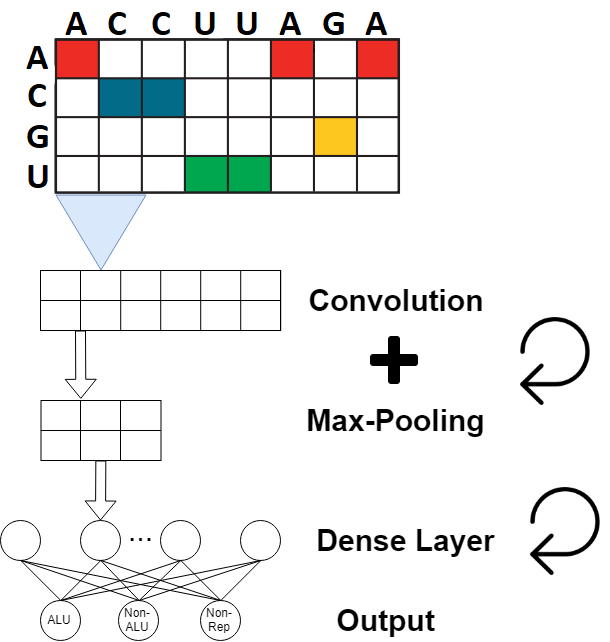

The diagram above was exported from draw.io. Its source (the exported page's mxGraphModel, read from the mxfile embedded in the PNG):
<mxGraphModel dx="1683" dy="970" grid="1" gridSize="10" guides="1" tooltips="1" connect="1" arrows="1" fold="1" page="1" pageScale="1" pageWidth="850" pageHeight="1100" math="0" shadow="0">
  <root>
    <mxCell id="0" />
    <mxCell id="1" parent="0" />
    <mxCell id="xJagHRTXeLMUi-p6Qabh-1" value="" style="shape=image;imageAspect=0;aspect=fixed;verticalLabelPosition=bottom;verticalAlign=top;image=data:image/png,(base64 omitted: 7900 chars);" vertex="1" parent="1">
      <mxGeometry x="40" y="40" width="402" height="194" as="geometry" />
    </mxCell>
    <mxCell id="xJagHRTXeLMUi-p6Qabh-2" value="" style="triangle;whiteSpace=wrap;html=1;rotation=90;fillColor=#dae8fc;strokeColor=#6c8ebf;" vertex="1" parent="1">
      <mxGeometry x="103" y="227" width="75" height="90" as="geometry" />
    </mxCell>
    <mxCell id="xJagHRTXeLMUi-p6Qabh-3" value="" style="rounded=0;whiteSpace=wrap;html=1;" vertex="1" parent="1">
      <mxGeometry x="80" y="310" width="240" height="60" as="geometry" />
    </mxCell>
    <mxCell id="xJagHRTXeLMUi-p6Qabh-4" value="" style="endArrow=none;html=1;exitX=0;exitY=0.5;exitDx=0;exitDy=0;entryX=1;entryY=0.5;entryDx=0;entryDy=0;" edge="1" parent="1" source="xJagHRTXeLMUi-p6Qabh-3" target="xJagHRTXeLMUi-p6Qabh-3">
      <mxGeometry width="50" height="50" relative="1" as="geometry">
        <mxPoint x="40" y="440" as="sourcePoint" />
        <mxPoint x="90" y="390" as="targetPoint" />
      </mxGeometry>
    </mxCell>
    <mxCell id="xJagHRTXeLMUi-p6Qabh-5" value="" style="endArrow=none;html=1;" edge="1" parent="1">
      <mxGeometry width="50" height="50" relative="1" as="geometry">
        <mxPoint x="120" y="370" as="sourcePoint" />
        <mxPoint x="120" y="310" as="targetPoint" />
      </mxGeometry>
    </mxCell>
    <mxCell id="xJagHRTXeLMUi-p6Qabh-6" value="" style="endArrow=none;html=1;entryX=0.114;entryY=-0.003;entryDx=0;entryDy=0;entryPerimeter=0;exitX=0.114;exitY=1;exitDx=0;exitDy=0;exitPerimeter=0;" edge="1" parent="1">
      <mxGeometry width="50" height="50" relative="1" as="geometry">
        <mxPoint x="160.20967741935482" y="370.0322580645161" as="sourcePoint" />
        <mxPoint x="160.20967741935482" y="309.8709677419355" as="targetPoint" />
      </mxGeometry>
    </mxCell>
    <mxCell id="xJagHRTXeLMUi-p6Qabh-7" value="" style="endArrow=none;html=1;entryX=0.114;entryY=-0.003;entryDx=0;entryDy=0;entryPerimeter=0;exitX=0.114;exitY=1;exitDx=0;exitDy=0;exitPerimeter=0;" edge="1" parent="1">
      <mxGeometry width="50" height="50" relative="1" as="geometry">
        <mxPoint x="200.20967741935482" y="370.0322580645161" as="sourcePoint" />
        <mxPoint x="200.20967741935482" y="309.8709677419355" as="targetPoint" />
      </mxGeometry>
    </mxCell>
    <mxCell id="xJagHRTXeLMUi-p6Qabh-8" value="" style="endArrow=none;html=1;entryX=0.114;entryY=-0.003;entryDx=0;entryDy=0;entryPerimeter=0;exitX=0.114;exitY=1;exitDx=0;exitDy=0;exitPerimeter=0;" edge="1" parent="1">
      <mxGeometry width="50" height="50" relative="1" as="geometry">
        <mxPoint x="240.20967741935482" y="370.0322580645161" as="sourcePoint" />
        <mxPoint x="240.20967741935482" y="309.8709677419355" as="targetPoint" />
      </mxGeometry>
    </mxCell>
    <mxCell id="xJagHRTXeLMUi-p6Qabh-9" value="" style="endArrow=none;html=1;entryX=0.114;entryY=-0.003;entryDx=0;entryDy=0;entryPerimeter=0;exitX=0.114;exitY=1;exitDx=0;exitDy=0;exitPerimeter=0;" edge="1" parent="1">
      <mxGeometry width="50" height="50" relative="1" as="geometry">
        <mxPoint x="280.2096774193548" y="370.0322580645161" as="sourcePoint" />
        <mxPoint x="280.2096774193548" y="309.8709677419355" as="targetPoint" />
      </mxGeometry>
    </mxCell>
    <mxCell id="xJagHRTXeLMUi-p6Qabh-10" value="" style="endArrow=none;html=1;entryX=0.114;entryY=-0.003;entryDx=0;entryDy=0;entryPerimeter=0;exitX=0.114;exitY=1;exitDx=0;exitDy=0;exitPerimeter=0;" edge="1" parent="1">
      <mxGeometry width="50" height="50" relative="1" as="geometry">
        <mxPoint x="320.2096774193548" y="370.0322580645161" as="sourcePoint" />
        <mxPoint x="320.2096774193548" y="309.8709677419355" as="targetPoint" />
      </mxGeometry>
    </mxCell>
    <mxCell id="xJagHRTXeLMUi-p6Qabh-12" value="&lt;font size=&quot;1&quot;&gt;&lt;b style=&quot;font-size: 30px&quot;&gt;Convolution&lt;/b&gt;&lt;/font&gt;" style="text;html=1;strokeColor=none;fillColor=none;align=center;verticalAlign=middle;whiteSpace=wrap;rounded=0;" vertex="1" parent="1">
      <mxGeometry x="350" y="320" width="170" height="40" as="geometry" />
    </mxCell>
    <mxCell id="xJagHRTXeLMUi-p6Qabh-17" value="" style="rounded=0;whiteSpace=wrap;html=1;" vertex="1" parent="1">
      <mxGeometry x="80.5" y="440" width="120" height="60" as="geometry" />
    </mxCell>
    <mxCell id="xJagHRTXeLMUi-p6Qabh-18" value="" style="endArrow=none;html=1;" edge="1" parent="1">
      <mxGeometry width="50" height="50" relative="1" as="geometry">
        <mxPoint x="119.99999999999989" y="500" as="sourcePoint" />
        <mxPoint x="119.99999999999989" y="440" as="targetPoint" />
      </mxGeometry>
    </mxCell>
    <mxCell id="xJagHRTXeLMUi-p6Qabh-19" value="" style="endArrow=none;html=1;" edge="1" parent="1">
      <mxGeometry width="50" height="50" relative="1" as="geometry">
        <mxPoint x="159.9999999999999" y="500.0000000000001" as="sourcePoint" />
        <mxPoint x="159.9999999999999" y="440.0000000000001" as="targetPoint" />
      </mxGeometry>
    </mxCell>
    <mxCell id="xJagHRTXeLMUi-p6Qabh-20" value="" style="endArrow=none;html=1;exitX=1;exitY=0.5;exitDx=0;exitDy=0;entryX=0;entryY=0.5;entryDx=0;entryDy=0;" edge="1" parent="1" source="xJagHRTXeLMUi-p6Qabh-17" target="xJagHRTXeLMUi-p6Qabh-17">
      <mxGeometry width="50" height="50" relative="1" as="geometry">
        <mxPoint x="139.9999999999999" y="520.0000000000001" as="sourcePoint" />
        <mxPoint x="139.9999999999999" y="460.0000000000001" as="targetPoint" />
      </mxGeometry>
    </mxCell>
    <mxCell id="xJagHRTXeLMUi-p6Qabh-23" value="" style="shape=flexArrow;endArrow=classic;html=1;entryX=0.326;entryY=-0.014;entryDx=0;entryDy=0;entryPerimeter=0;" edge="1" parent="1" target="xJagHRTXeLMUi-p6Qabh-17">
      <mxGeometry width="50" height="50" relative="1" as="geometry">
        <mxPoint x="120" y="370" as="sourcePoint" />
        <mxPoint x="90" y="520" as="targetPoint" />
      </mxGeometry>
    </mxCell>
    <mxCell id="xJagHRTXeLMUi-p6Qabh-24" value="&lt;font size=&quot;1&quot;&gt;&lt;b style=&quot;font-size: 30px&quot;&gt;Max-Pooling&lt;/b&gt;&lt;/font&gt;" style="text;html=1;strokeColor=none;fillColor=none;align=center;verticalAlign=middle;whiteSpace=wrap;rounded=0;" vertex="1" parent="1">
      <mxGeometry x="325" y="440" width="220" height="40" as="geometry" />
    </mxCell>
    <mxCell id="xJagHRTXeLMUi-p6Qabh-25" value="" style="shape=image;html=1;verticalAlign=top;verticalLabelPosition=bottom;labelBackgroundColor=#ffffff;imageAspect=0;aspect=fixed;image=https://cdn4.iconfinder.com/data/icons/pictype-free-vector-icons/16/add-128.png" vertex="1" parent="1">
      <mxGeometry x="410" y="376" width="48" height="48" as="geometry" />
    </mxCell>
    <mxCell id="xJagHRTXeLMUi-p6Qabh-26" value="" style="shape=image;html=1;verticalAlign=top;verticalLabelPosition=bottom;labelBackgroundColor=#ffffff;imageAspect=0;aspect=fixed;image=https://cdn0.iconfinder.com/data/icons/basic-user-interface-elements/700/reload-refresh-arrow-repeat-2-128.png;rotation=180;" vertex="1" parent="1">
      <mxGeometry x="550" y="356" width="88" height="88" as="geometry" />
    </mxCell>
    <mxCell id="xJagHRTXeLMUi-p6Qabh-28" value="" style="ellipse;whiteSpace=wrap;html=1;aspect=fixed;" vertex="1" parent="1">
      <mxGeometry x="40" y="560" width="40" height="40" as="geometry" />
    </mxCell>
    <mxCell id="xJagHRTXeLMUi-p6Qabh-29" value="" style="ellipse;whiteSpace=wrap;html=1;aspect=fixed;" vertex="1" parent="1">
      <mxGeometry x="120" y="560" width="40" height="40" as="geometry" />
    </mxCell>
    <mxCell id="xJagHRTXeLMUi-p6Qabh-30" value="" style="ellipse;whiteSpace=wrap;html=1;aspect=fixed;" vertex="1" parent="1">
      <mxGeometry x="200" y="560" width="40" height="40" as="geometry" />
    </mxCell>
    <mxCell id="xJagHRTXeLMUi-p6Qabh-31" value="" style="ellipse;whiteSpace=wrap;html=1;aspect=fixed;" vertex="1" parent="1">
      <mxGeometry x="280" y="560" width="40" height="40" as="geometry" />
    </mxCell>
    <mxCell id="xJagHRTXeLMUi-p6Qabh-32" value="&lt;font style=&quot;font-size: 30px&quot;&gt;...&lt;/font&gt;" style="text;html=1;strokeColor=none;fillColor=none;align=center;verticalAlign=middle;whiteSpace=wrap;rounded=0;" vertex="1" parent="1">
      <mxGeometry x="160" y="560" width="40" height="20" as="geometry" />
    </mxCell>
    <mxCell id="xJagHRTXeLMUi-p6Qabh-34" value="&lt;font size=&quot;1&quot;&gt;&lt;b style=&quot;font-size: 30px&quot;&gt;Dense Layer&lt;/b&gt;&lt;/font&gt;" style="text;html=1;strokeColor=none;fillColor=none;align=center;verticalAlign=middle;whiteSpace=wrap;rounded=0;" vertex="1" parent="1">
      <mxGeometry x="335" y="560" width="220" height="40" as="geometry" />
    </mxCell>
    <mxCell id="xJagHRTXeLMUi-p6Qabh-35" value="" style="shape=flexArrow;endArrow=classic;html=1;exitX=0.5;exitY=1;exitDx=0;exitDy=0;" edge="1" parent="1" source="xJagHRTXeLMUi-p6Qabh-17">
      <mxGeometry width="50" height="50" relative="1" as="geometry">
        <mxPoint x="199.9999999999999" y="499.94443766276044" as="sourcePoint" />
        <mxPoint x="140" y="560" as="targetPoint" />
      </mxGeometry>
    </mxCell>
    <mxCell id="xJagHRTXeLMUi-p6Qabh-36" value="ALU" style="ellipse;whiteSpace=wrap;html=1;aspect=fixed;" vertex="1" parent="1">
      <mxGeometry x="80" y="640" width="40" height="40" as="geometry" />
    </mxCell>
    <mxCell id="xJagHRTXeLMUi-p6Qabh-37" value="Non-ALU" style="ellipse;whiteSpace=wrap;html=1;aspect=fixed;" vertex="1" parent="1">
      <mxGeometry x="158" y="640" width="40" height="40" as="geometry" />
    </mxCell>
    <mxCell id="xJagHRTXeLMUi-p6Qabh-38" value="Non-Rep" style="ellipse;whiteSpace=wrap;html=1;aspect=fixed;" vertex="1" parent="1">
      <mxGeometry x="240" y="640" width="40" height="40" as="geometry" />
    </mxCell>
    <mxCell id="xJagHRTXeLMUi-p6Qabh-39" value="" style="endArrow=none;html=1;entryX=0.5;entryY=1;entryDx=0;entryDy=0;exitX=0.5;exitY=0;exitDx=0;exitDy=0;" edge="1" parent="1" source="xJagHRTXeLMUi-p6Qabh-36" target="xJagHRTXeLMUi-p6Qabh-28">
      <mxGeometry width="50" height="50" relative="1" as="geometry">
        <mxPoint x="40" y="750" as="sourcePoint" />
        <mxPoint x="90" y="700" as="targetPoint" />
      </mxGeometry>
    </mxCell>
    <mxCell id="xJagHRTXeLMUi-p6Qabh-40" value="" style="endArrow=none;html=1;entryX=0.5;entryY=1;entryDx=0;entryDy=0;exitX=0.5;exitY=0;exitDx=0;exitDy=0;" edge="1" parent="1" source="xJagHRTXeLMUi-p6Qabh-36" target="xJagHRTXeLMUi-p6Qabh-29">
      <mxGeometry width="50" height="50" relative="1" as="geometry">
        <mxPoint x="95.75862068965523" y="655.8965517241379" as="sourcePoint" />
        <mxPoint x="70.24137931034488" y="609.6896551724138" as="targetPoint" />
      </mxGeometry>
    </mxCell>
    <mxCell id="xJagHRTXeLMUi-p6Qabh-41" value="" style="endArrow=none;html=1;entryX=0.5;entryY=1;entryDx=0;entryDy=0;exitX=0.5;exitY=0;exitDx=0;exitDy=0;" edge="1" parent="1" source="xJagHRTXeLMUi-p6Qabh-36" target="xJagHRTXeLMUi-p6Qabh-30">
      <mxGeometry width="50" height="50" relative="1" as="geometry">
        <mxPoint x="110.24137931034488" y="649.6896551724137" as="sourcePoint" />
        <mxPoint x="150.24137931034488" y="609.6896551724138" as="targetPoint" />
      </mxGeometry>
    </mxCell>
    <mxCell id="xJagHRTXeLMUi-p6Qabh-42" value="" style="endArrow=none;html=1;entryX=0.5;entryY=1;entryDx=0;entryDy=0;exitX=0.5;exitY=0;exitDx=0;exitDy=0;" edge="1" parent="1" source="xJagHRTXeLMUi-p6Qabh-36" target="xJagHRTXeLMUi-p6Qabh-31">
      <mxGeometry width="50" height="50" relative="1" as="geometry">
        <mxPoint x="110.24137931034488" y="649.6896551724137" as="sourcePoint" />
        <mxPoint x="70.24137931034488" y="609.6896551724138" as="targetPoint" />
      </mxGeometry>
    </mxCell>
    <mxCell id="xJagHRTXeLMUi-p6Qabh-47" value="" style="endArrow=none;html=1;entryX=0.5;entryY=1;entryDx=0;entryDy=0;exitX=0.5;exitY=0;exitDx=0;exitDy=0;" edge="1" parent="1" source="xJagHRTXeLMUi-p6Qabh-37" target="xJagHRTXeLMUi-p6Qabh-31">
      <mxGeometry width="50" height="50" relative="1" as="geometry">
        <mxPoint x="110.24137931034488" y="649.6896551724137" as="sourcePoint" />
        <mxPoint x="295.75862068965523" y="604.1724137931035" as="targetPoint" />
      </mxGeometry>
    </mxCell>
    <mxCell id="xJagHRTXeLMUi-p6Qabh-48" value="" style="endArrow=none;html=1;entryX=0.5;entryY=1;entryDx=0;entryDy=0;exitX=0.5;exitY=0;exitDx=0;exitDy=0;" edge="1" parent="1" source="xJagHRTXeLMUi-p6Qabh-38" target="xJagHRTXeLMUi-p6Qabh-31">
      <mxGeometry width="50" height="50" relative="1" as="geometry">
        <mxPoint x="188" y="650" as="sourcePoint" />
        <mxPoint x="309.66666666666674" y="610" as="targetPoint" />
      </mxGeometry>
    </mxCell>
    <mxCell id="xJagHRTXeLMUi-p6Qabh-49" value="" style="endArrow=none;html=1;entryX=0.5;entryY=1;entryDx=0;entryDy=0;exitX=0.5;exitY=0;exitDx=0;exitDy=0;" edge="1" parent="1" source="xJagHRTXeLMUi-p6Qabh-37" target="xJagHRTXeLMUi-p6Qabh-30">
      <mxGeometry width="50" height="50" relative="1" as="geometry">
        <mxPoint x="109.66666666666674" y="650" as="sourcePoint" />
        <mxPoint x="215.5" y="604.1666666666667" as="targetPoint" />
      </mxGeometry>
    </mxCell>
    <mxCell id="xJagHRTXeLMUi-p6Qabh-50" value="" style="endArrow=none;html=1;entryX=0.5;entryY=1;entryDx=0;entryDy=0;exitX=0.5;exitY=0;exitDx=0;exitDy=0;" edge="1" parent="1" source="xJagHRTXeLMUi-p6Qabh-38" target="xJagHRTXeLMUi-p6Qabh-30">
      <mxGeometry width="50" height="50" relative="1" as="geometry">
        <mxPoint x="188" y="650" as="sourcePoint" />
        <mxPoint x="229.66666666666674" y="610" as="targetPoint" />
      </mxGeometry>
    </mxCell>
    <mxCell id="xJagHRTXeLMUi-p6Qabh-51" value="" style="endArrow=none;html=1;entryX=0.5;entryY=1;entryDx=0;entryDy=0;exitX=0.5;exitY=0;exitDx=0;exitDy=0;" edge="1" parent="1" source="xJagHRTXeLMUi-p6Qabh-37" target="xJagHRTXeLMUi-p6Qabh-29">
      <mxGeometry width="50" height="50" relative="1" as="geometry">
        <mxPoint x="109.66666666666674" y="650" as="sourcePoint" />
        <mxPoint x="149.66666666666674" y="610" as="targetPoint" />
      </mxGeometry>
    </mxCell>
    <mxCell id="xJagHRTXeLMUi-p6Qabh-52" value="" style="endArrow=none;html=1;entryX=0.5;entryY=1;entryDx=0;entryDy=0;exitX=0.5;exitY=0;exitDx=0;exitDy=0;" edge="1" parent="1" source="xJagHRTXeLMUi-p6Qabh-38" target="xJagHRTXeLMUi-p6Qabh-29">
      <mxGeometry width="50" height="50" relative="1" as="geometry">
        <mxPoint x="188" y="650" as="sourcePoint" />
        <mxPoint x="149.66666666666674" y="610" as="targetPoint" />
      </mxGeometry>
    </mxCell>
    <mxCell id="xJagHRTXeLMUi-p6Qabh-53" value="" style="endArrow=none;html=1;entryX=0.5;entryY=1;entryDx=0;entryDy=0;exitX=0.5;exitY=0;exitDx=0;exitDy=0;" edge="1" parent="1" source="xJagHRTXeLMUi-p6Qabh-37" target="xJagHRTXeLMUi-p6Qabh-28">
      <mxGeometry width="50" height="50" relative="1" as="geometry">
        <mxPoint x="109.66666666666674" y="650" as="sourcePoint" />
        <mxPoint x="69.66666666666674" y="610" as="targetPoint" />
      </mxGeometry>
    </mxCell>
    <mxCell id="xJagHRTXeLMUi-p6Qabh-54" value="" style="endArrow=none;html=1;" edge="1" parent="1">
      <mxGeometry width="50" height="50" relative="1" as="geometry">
        <mxPoint x="260" y="640" as="sourcePoint" />
        <mxPoint x="60" y="600" as="targetPoint" />
      </mxGeometry>
    </mxCell>
    <mxCell id="xJagHRTXeLMUi-p6Qabh-55" value="" style="shape=image;html=1;verticalAlign=top;verticalLabelPosition=bottom;labelBackgroundColor=#ffffff;imageAspect=0;aspect=fixed;image=https://cdn0.iconfinder.com/data/icons/basic-user-interface-elements/700/reload-refresh-arrow-repeat-2-128.png;rotation=180;" vertex="1" parent="1">
      <mxGeometry x="560" y="526" width="88" height="88" as="geometry" />
    </mxCell>
    <mxCell id="xJagHRTXeLMUi-p6Qabh-57" value="&lt;font size=&quot;1&quot;&gt;&lt;b style=&quot;font-size: 30px&quot;&gt;Output&lt;/b&gt;&lt;/font&gt;" style="text;html=1;strokeColor=none;fillColor=none;align=center;verticalAlign=middle;whiteSpace=wrap;rounded=0;" vertex="1" parent="1">
      <mxGeometry x="314.5" y="640" width="220" height="40" as="geometry" />
    </mxCell>
  </root>
</mxGraphModel>